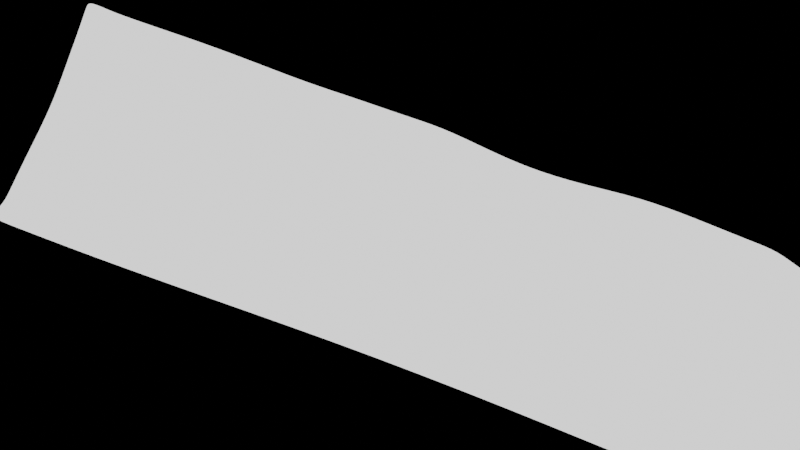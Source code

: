 # Source: scene_0709.001.blend  (saved by Blender 2.80.75; exported with 4.5.12 LTS)
import bpy
from mathutils import Matrix  # noqa: F401  (used for matrix-valued properties, if any)

bpy.ops.wm.read_factory_settings(use_empty=True)
scene = bpy.context.scene
scene.name = 'Scene'

# ---- collections
col_foreground = bpy.data.collections.new('foreground'); scene.collection.children.link(col_foreground)
col_background = bpy.data.collections.new('background'); scene.collection.children.link(col_background)
col_neither = bpy.data.collections.new('neither'); scene.collection.children.link(col_neither)

# ---- images (referenced by path relative to the original .blend; pixels are not part of the script)
import os
ASSET_DIR = os.environ.get("B2B_ASSET_DIR", "")  # directory of the original .blend (textures are referenced by path, not embedded)
HERE = os.path.dirname(os.path.abspath(__file__))  # packed textures are extracted next to this script under _unpacked/

def load_image(name, relpath, width, height, colorspace="sRGB"):
    """Load a texture the original file referenced (path relative to the .blend, or extracted next to this script)."""
    p = next((c for c in (os.path.join(HERE, relpath), os.path.join(ASSET_DIR, relpath)) if relpath and os.path.exists(c)), "")
    if p:
        img = bpy.data.images.load(p, check_existing=True)
        img.name = name
    else:  # same state as the original file: an image datablock whose file is absent (Cycles renders it pink)
        img = bpy.data.images.new(name, width, height)
        img.source = "FILE"
        img.filepath = "//" + (relpath or name)
    img.colorspace_settings.name = colorspace
    return img
img_000006_2k_color_png = load_image('000006_2k_color.png', '000006_2k_color.png', 1024, 1024, 'sRGB')
img_satara_night_no_lamps_4k_hdr = load_image('satara_night_no_lamps_4k.hdr', 'satara_night_no_lamps_4k.hdr', 1024, 1024, 'Linear Rec.709')

# ---- materials (node trees are filled in below, after node groups)
mat_material = bpy.data.materials.new('Material')
mat_material.alpha_threshold = 0.0
mat_material.line_color = (0.0, 0.0, 0.0, 1.0)

# ---- material node trees
mat_material.use_nodes = True; mat_material.node_tree.nodes.clear()
_N = mat_material.node_tree.nodes; _L = mat_material.node_tree.links
n0 = _N.new('ShaderNodeOutputMaterial'); n0.name = 'Material Output'; n0.location = (300, 300)
n1 = _N.new('ShaderNodeTexCoord'); n1.name = 'Texture Coordinate'; n1.location = (-863, -153)
n2 = _N.new('ShaderNodeMapping'); n2.name = 'Mapping'; n2.location = (-663, -136)
n3 = _N.new('ShaderNodeTexImage'); n3.name = 'Image Texture'; n3.location = (-363, -165)
n3.image = img_000006_2k_color_png
n4 = _N.new('ShaderNodeBsdfPrincipled'); n4.name = 'Principled BSDF'; n4.location = (-40, -61)
n4.distribution = 'GGX'
n4.subsurface_method = 'BURLEY'
n4.inputs[2].default_value = 0.4
n4.inputs[3].default_value = 1.45
n4.inputs[27].default_value = (0.0, 0.0, 0.0, 1.0)
n4.inputs[28].default_value = 1.0
n5 = _N.new('ShaderNodeEmission'); n5.name = 'Emission'; n5.location = (-21, 267)
_L.new(n3.outputs[0], n4.inputs[0])
_L.new(n2.outputs[0], n3.inputs[0])
_L.new(n1.outputs[2], n2.inputs[0])
_L.new(n5.outputs[0], n0.inputs[0])
n0.is_active_output = True

# ---- world
world_world = bpy.data.worlds.new('World'); scene.world = world_world
world_world.use_nodes = True; world_world.node_tree.nodes.clear()
_N = world_world.node_tree.nodes; _L = world_world.node_tree.links
n0 = _N.new('ShaderNodeOutputWorld'); n0.name = 'World Output'; n0.location = (300, 300)
n1 = _N.new('ShaderNodeBackground'); n1.name = 'Background'; n1.location = (10, 300)
n1.inputs[0].default_value = (0.0, 0.0, 0.0, 1.0)
n1.inputs[1].default_value = 0.0
n2 = _N.new('ShaderNodeMapping'); n2.name = 'Mapping'; n2.location = (-637, 361)
n3 = _N.new('ShaderNodeTexCoord'); n3.name = 'Texture Coordinate'; n3.location = (-837, 344)
n4 = _N.new('ShaderNodeTexEnvironment'); n4.name = 'Environment Texture'; n4.location = (-337, 332)
n4.image = img_satara_night_no_lamps_4k_hdr
_L.new(n1.outputs[0], n0.inputs[0])
_L.new(n2.outputs[0], n4.inputs[0])
_L.new(n3.outputs[0], n2.inputs[0])
n0.is_active_output = True
world_world.color = (0.05088, 0.05088, 0.05088)
world_world.use_sun_shadow = False
world_world.sun_shadow_jitter_overblur = 0.0
world_world.light_settings.ao_factor = 0.05
world_world.light_settings.distance = 1.0

# ---- cameras
cam_camera = bpy.data.cameras.new('Camera')
cam_camera.clip_end = 100.0
cam_camera.lens = 24.0
cam_camera.sensor_width = 35.0
cam_camera.ortho_scale = 7.314
cam_camera.show_background_images = True

# ---- meshes
me_ground = bpy.data.meshes.new('Ground')
me_ground.from_pydata([(-5.15, -4.472, -0.09042), (4.535, -4.472, -0.07513), (11.28, 4.463, 0.0535), (-11.27, 4.64, 0.8124), (-6.643, -2.233, -0.03325), (-8.159, 0.03669, 0.1586), (-9.707, 2.368, 0.6106), (-2.729, -4.462, -0.04272), (-0.3113, -4.453, -2.683e-08), (2.11, -4.462, -0.0355), (6.186, -2.233, -0.02534), (7.863, 0.0, -3.958e-07), (9.567, 2.238, 0.05202), (5.501, 4.617, 0.6983), (-0.2051, 6.662, 0.1506), (-5.644, 5.346, 0.5677), (-3.448, -2.233, -0.03137), (-0.2285, -2.226, -1.676e-08), (2.996, -2.233, -0.02833), (-4.18, 0.3266, 0.08787), (-0.1949, 0.5793, 0.04235), (3.859, -2.81e-05, -0.0001115), (-4.943, 3.109, 0.3254), (-0.2193, 3.893, 0.1149), (4.684, 2.311, 0.3348), (-5.905, -3.355, -0.07151), (-7.389, -1.108, 0.02401), (-8.931, 1.202, 0.3855), (-10.49, 3.516, 0.7619), (-3.947, -4.469, -0.07534), (-1.512, -4.455, -0.01143), (0.8901, -4.455, -0.009497), (3.331, -4.468, -0.06261), (5.37, -3.354, -0.05841), (7.012, -1.114, -0.00152), (8.716, 1.114, 0.00343), (10.42, 3.367, 0.1183), (8.418, 4.533, 0.3531), (2.631, 5.308, 0.3996), (-2.973, 6.692, 0.2873), (-8.403, 4.639, 0.8215), (-1.829, -2.227, -0.004979), (1.375, -2.228, -0.005912), (-3.8, -1.046, -0.003868), (-0.2006, -0.9547, 0.01158), (3.424, -1.116, -0.0108), (-2.202, 0.6317, 0.05246), (1.838, 0.2157, 0.01577), (-4.572, 1.757, 0.2244), (-0.2, 2.241, 0.08242), (4.288, 1.136, 0.08663), (-2.616, 3.979, 0.2361), (2.266, 2.959, 0.1225), (-3.095, -3.349, -0.045), (-0.2699, -3.339, -2.18e-08), (2.561, -3.349, -0.03917), (4.605, -2.236, -0.03925), (5.861, 0.0004389, 0.001869), (7.107, 2.289, 0.2657), (5.079, 3.479, 0.5918), (-0.2346, 5.406, 0.1372), (-5.294, 4.31, 0.4203), (-7.283, 2.364, 0.4773), (-6.159, 0.03105, 0.1049), (-5.058, -2.236, -0.04729), (-5.599, -1.112, 0.003499), (-6.733, 1.206, 0.2738), (-7.827, 3.494, 0.6512), (-2.803, 5.477, 0.2853), (2.453, 4.209, 0.2399), (7.744, 3.42, 0.343), (6.488, 1.139, 0.1109), (5.225, -1.116, -0.01214), (3.98, -3.355, -0.06172), (1.136, -3.342, -0.01059), (-1.673, -3.342, -0.01111), (-4.512, -3.355, -0.07337), (2.06, 1.597, 0.03535), (-2.414, 2.318, 0.152), (1.611, -1.087, 0.001527), (-2.002, -0.926, 0.01368), (-6.274, -2.794, -0.05306), (-7.773, -0.5393, 0.07466), (-9.319, 1.786, 0.5032), (-10.88, 4.08, 0.792), (-3.339, -4.466, -0.06004), (-0.9086, -4.453, -0.002192), (1.499, -4.458, -0.02138), (3.936, -4.471, -0.07168), (5.778, -2.794, -0.04232), (7.437, -0.5566, -3.786e-07), (9.142, 1.675, 0.0232), (10.85, 3.923, 0.1155), (6.955, 4.596, 0.617), (1.237, 6.013, 0.1678), (-4.374, 6.076, 0.4327), (-9.855, 4.641, 0.8155), (-1.027, -2.226, 1.815e-05), (2.185, -2.231, -0.01675), (-3.986, -0.3761, 0.0329), (-0.1957, -0.2121, 0.02518), (3.639, -0.5575, -0.003667), (-1.203, 0.6589, 0.04817), (2.853, 0.05165, 0.003775), (-4.76, 2.449, 0.2783), (-0.2061, 3.077, 0.1014), (4.488, 1.722, 0.1999), (-1.428, 4.087, 0.1722), (3.483, 2.526, 0.2378), (-3.273, -2.791, -0.03979), (-0.2492, -2.783, -1.928e-08), (2.78, -2.792, -0.03527), (3.804, -2.236, -0.03675), (4.86, 8.61e-05, 0.0003784), (5.882, 2.313, 0.3683), (4.88, 2.897, 0.4718), (-0.2312, 4.675, 0.126), (-5.12, 3.73, 0.3644), (-6.105, 2.64, 0.3957), (-5.167, 0.1417, 0.09789), (-4.256, -2.235, -0.04263), (-5.531, -3.914, -0.08511), (-7.013, -1.672, -0.009931), (-8.545, 0.6182, 0.2664), (-10.1, 2.945, 0.6995), (-4.551, -4.471, -0.08626), (-2.119, -4.458, -0.02572), (0.2862, -4.453, -0.001822), (2.721, -4.465, -0.04989), (4.957, -3.914, -0.07042), (6.596, -1.672, -0.01067), (8.29, 0.5566, -4.13e-07), (9.993, 2.803, 0.08567), (9.858, 4.46, 0.04031), (4.064, 4.788, 0.7023), (-1.638, 6.963, 0.2585), (-6.985, 4.795, 0.746), (-2.638, -2.23, -0.01722), (0.57, -2.226, -0.000149), (-3.622, -1.667, -0.02054), (-0.2111, -1.632, 0.002787), (3.21, -1.675, -0.01962), (-3.194, 0.5095, 0.07057), (0.8202, 0.4148, 0.03032), (-4.378, 1.044, 0.1582), (-0.1968, 1.403, 0.06184), (4.079, 0.5601, 0.01502), (-3.783, 3.609, 0.2801), (1.02, 3.468, 0.0834), (-2.914, -3.906, -0.04605), (-0.2906, -3.896, -2.432e-08), (2.337, -3.906, -0.03924), (5.398, -2.235, -0.03496), (6.862, 0.0, -3.472e-07), (8.344, 2.254, 0.1161), (5.284, 4.054, 0.6717), (-0.2259, 6.072, 0.1461), (-5.47, 4.854, 0.52), (-8.491, 2.358, 0.5725), (-7.159, 0.02977, 0.1285), (-5.853, -2.236, -0.04376), (-5.876, -0.5448, 0.05052), (-5.328, -1.676, -0.02964), (-6.495, -1.109, 0.01628), (-4.7, -1.104, -0.00633), (-7.012, 1.79, 0.3779), (-6.446, 0.6168, 0.1769), (-7.831, 1.192, 0.3398), (-5.648, 1.42, 0.2374), (-8.112, 4.069, 0.7568), (-7.553, 2.93, 0.5686), (-9.157, 3.514, 0.7556), (-6.54, 3.755, 0.5432), (-2.891, 6.125, 0.2926), (-2.711, 4.757, 0.2661), (-4.061, 4.957, 0.3386), (-1.533, 5.661, 0.2208), (2.529, 4.785, 0.3497), (2.362, 3.602, 0.1753), (1.109, 4.843, 0.09664), (3.778, 3.699, 0.4703), (8.079, 3.983, 0.3751), (7.422, 2.857, 0.3169), (6.393, 3.47, 0.5576), (9.098, 3.374, 0.1495), (6.797, 1.715, 0.1927), (6.178, 0.566, 0.04013), (5.382, 1.143, 0.1291), (7.604, 1.124, 0.04699), (5.539, -0.5573, -0.002983), (4.914, -1.676, -0.02505), (4.327, -1.117, -0.0137), (6.119, -1.115, -0.007007), (4.294, -2.796, -0.05226), (3.659, -3.913, -0.06551), (3.273, -3.353, -0.05269), (4.679, -3.356, -0.06385), (1.256, -2.785, -0.008789), (1.014, -3.899, -0.01085), (0.4289, -3.34, -0.001754), (1.847, -3.346, -0.0241), (-1.751, -2.785, -0.00848), (-1.593, -3.899, -0.01219), (-2.383, -3.345, -0.0269), (-0.968, -3.34, -0.001399), (-4.787, -2.796, -0.06234), (-4.233, -3.913, -0.07811), (-5.212, -3.356, -0.07702), (-3.806, -3.353, -0.06169), (2.166, 2.286, 0.06773), (1.949, 0.904, 0.0254), (0.9268, 1.955, 0.06151), (3.183, 1.284, 0.04309), (-2.517, 3.161, 0.1979), (-2.307, 1.468, 0.09703), (-3.497, 2.09, 0.197), (-1.314, 2.372, 0.102), (1.726, -0.4533, 0.007553), (1.493, -1.67, -0.002772), (0.7048, -1.021, 0.006759), (2.518, -1.114, -0.00512), (-2.1, -0.1712, 0.02817), (-1.912, -1.617, 0.002413), (-2.9, -0.9751, 0.007252), (-1.103, -0.9185, 0.01423), (-1.062, -1.614, 0.004039), (-2.766, -1.639, -0.007586), (-3.044, -0.2543, 0.02745), (2.351, -1.672, -0.01087), (0.6401, -1.657, 0.0009069), (0.7643, -0.3243, 0.01698), (-1.257, 1.506, 0.07027), (-3.346, 1.298, 0.1333), (-3.643, 2.866, 0.2445), (3.021, 0.6628, 0.007765), (0.8739, 1.18, 0.04557), (0.9773, 2.723, 0.07557), (-3.575, -3.91, -0.06381), (-4.886, -3.915, -0.086), (-5.534, -2.796, -0.06193), (-0.9386, -3.897, -0.002121), (-2.252, -3.902, -0.02783), (-2.511, -2.788, -0.02311), (1.675, -3.902, -0.02406), (0.3579, -3.897, -0.002111), (0.4994, -2.783, -0.0009348), (4.312, -3.914, -0.07164), (3.0, -3.91, -0.05389), (3.54, -2.795, -0.04655), (5.757, -1.675, -0.01946), (4.065, -1.676, -0.02512), (4.591, -0.5578, -0.004657), (7.235, 0.5599, 0.0143), (5.126, 0.5661, 0.04053), (5.633, 1.727, 0.2453), (8.719, 2.816, 0.1401), (6.134, 2.895, 0.4776), (6.669, 4.04, 0.6173), (3.632, 3.123, 0.3512), (1.061, 4.178, 0.08671), (1.167, 5.46, 0.1432), (-1.483, 4.901, 0.2002), (-3.919, 4.309, 0.3076), (-4.227, 5.553, 0.4061), (-6.323, 3.21, 0.4638), (-8.822, 2.938, 0.6735), (-9.506, 4.082, 0.804), (-5.409, 0.784, 0.1661), (-7.496, 0.6086, 0.2247), (-8.161, 1.776, 0.4588), (-4.477, -1.676, -0.02917), (-6.172, -1.674, -0.02141), (-6.824, -0.542, 0.06279), (-4.929, -0.4928, 0.03876), (-5.881, 2.042, 0.3177), (-6.761, 4.287, 0.6698), (-1.594, 6.356, 0.2486), (3.911, 4.259, 0.62), (9.48, 3.928, 0.1389), (7.973, 1.689, 0.08176), (6.487, -0.5567, -0.0004147), (5.04, -2.796, -0.05069), (2.017, -2.788, -0.02149), (-0.9972, -2.783, -0.0004415), (-4.032, -2.795, -0.05415), (3.335, 1.909, 0.1279), (-1.371, 3.239, 0.1377), (2.685, -0.5449, -8.152e-05), (-1.151, -0.155, 0.02936), (-5.578, -4.472, -0.09042), (-11.7, 4.647, 0.8483), (-7.07, -2.233, -0.03325), (-8.587, 0.03669, 0.1586), (-10.13, 2.368, 0.6106), (-6.332, -3.355, -0.07151), (-7.817, -1.108, 0.02401), (-9.359, 1.202, 0.3855), (-10.92, 3.516, 0.7624), (-6.702, -2.794, -0.05306), (-8.2, -0.5393, 0.07466), (-9.746, 1.786, 0.5032), (-11.31, 4.083, 0.811), (-5.959, -3.914, -0.08511), (-7.441, -1.672, -0.009931), (-8.972, 0.6182, 0.2664), (-10.53, 2.945, 0.6995), (-6.056, -4.472, -0.09042), (-12.18, 4.652, 0.8695), (-7.548, -2.233, -0.03325), (-9.065, 0.03669, 0.1586), (-10.61, 2.368, 0.6106), (-6.81, -3.355, -0.07151), (-8.295, -1.108, 0.02401), (-9.837, 1.202, 0.3855), (-11.4, 3.516, 0.7635), (-7.18, -2.794, -0.05306), (-8.678, -0.5393, 0.07466), (-10.22, 1.786, 0.5032), (-11.79, 4.089, 0.8401), (-6.436, -3.914, -0.08511), (-7.919, -1.672, -0.009931), (-9.45, 0.6182, 0.2664), (-11.0, 2.945, 0.6995), (3.027, -4.467, -0.05627), (7.7, 4.59, 0.6056), (4.205, -2.236, -0.038), (5.362, 0.0002631, 0.001126), (6.496, 2.301, 0.3168), (7.071, 3.445, 0.45), (5.937, 1.141, 0.12), (4.777, -1.116, -0.01292), (3.627, -3.354, -0.05722), (3.33, -3.911, -0.05972), (3.918, -2.795, -0.04942), (4.491, -1.676, -0.02509), (5.067, -0.5575, -0.003818), (5.654, 0.5661, 0.04033), (6.216, 1.721, 0.2189), (6.78, 2.876, 0.397), (7.378, 4.014, 0.5091), (4.236, -4.471, -0.0734), (10.57, 4.452, 0.0007255), (5.792, -2.234, -0.03015), (7.363, 0.0, -3.715e-07), (8.956, 2.246, 0.08406), (9.759, 3.371, 0.1339), (8.16, 1.119, 0.02521), (6.566, -1.114, -0.004263), (5.024, -3.355, -0.06113), (4.634, -3.914, -0.07103), (6.176, -1.674, -0.01506), (7.762, 0.5583, 0.00715), (9.356, 2.809, 0.1129), (10.16, 3.926, 0.1285), (8.557, 1.682, 0.05248), (6.962, -0.5566, -0.0002075), (5.409, -2.795, -0.0465), (-5.15, -4.719, -0.09042), (4.535, -4.719, -0.07513), (-2.729, -4.709, -0.04272), (-0.3113, -4.7, -3.801e-08), (2.11, -4.709, -0.0355), (-3.947, -4.716, -0.07534), (-1.512, -4.702, -0.01143), (0.8901, -4.702, -0.009497), (3.331, -4.716, -0.06261), (-3.339, -4.713, -0.06004), (-0.9086, -4.7, -0.002192), (1.499, -4.705, -0.02138), (3.936, -4.718, -0.07168), (-4.551, -4.719, -0.08626), (-2.119, -4.706, -0.02572), (0.2862, -4.7, -0.001822), (2.721, -4.713, -0.04989), (-5.578, -4.719, -0.09042), (-6.056, -4.719, -0.09042), (3.027, -4.714, -0.05627), (4.236, -4.719, -0.0734)], [], [(288, 100, 20, 102), (287, 101, 21, 103), (286, 105, 23, 107), (285, 106, 24, 108), (284, 109, 16, 120), (283, 110, 17, 97), (282, 111, 18, 98), (356, 89, 10, 342), (355, 90, 11, 343), (354, 91, 12, 344), (353, 92, 2, 341), (277, 155, 13, 134), (276, 156, 14, 135), (275, 157, 15, 136), (274, 104, 22, 118), (273, 99, 19, 119), (272, 161, 63, 159), (271, 162, 65, 163), (270, 139, 43, 164), (269, 165, 62, 158), (268, 166, 66, 167), (267, 144, 48, 168), (266, 169, 40, 96), (265, 170, 67, 171), (264, 117, 61, 172), (263, 173, 39, 95), (262, 174, 68, 175), (261, 116, 60, 176), (260, 177, 38, 94), (259, 178, 69, 179), (258, 115, 59, 180), (339, 181, 37, 324), (338, 182, 70, 328), (352, 132, 36, 345), (337, 185, 58, 327), (336, 186, 71, 329), (351, 131, 35, 346), (335, 189, 57, 326), (334, 190, 72, 330), (350, 130, 34, 347), (333, 193, 56, 325), (332, 194, 73, 331), (349, 129, 33, 348), (245, 197, 42, 138), (244, 198, 74, 199), (243, 151, 55, 200), (242, 201, 41, 137), (241, 202, 75, 203), (240, 150, 54, 204), (239, 205, 64, 160), (238, 206, 76, 207), (237, 149, 53, 208), (236, 209, 52, 148), (235, 210, 77, 211), (234, 146, 50, 212), (233, 213, 51, 147), (232, 214, 78, 215), (231, 145, 49, 216), (230, 217, 47, 143), (229, 218, 79, 219), (228, 141, 45, 220), (227, 221, 46, 142), (226, 222, 80, 223), (225, 140, 44, 224), (222, 225, 224, 80), (41, 97, 225, 222), (97, 17, 140, 225), (139, 226, 223, 43), (16, 137, 226, 139), (137, 41, 222, 226), (99, 227, 142, 19), (43, 223, 227, 99), (223, 80, 221, 227), (218, 228, 220, 79), (42, 98, 228, 218), (98, 18, 141, 228), (140, 229, 219, 44), (17, 138, 229, 140), (138, 42, 218, 229), (100, 230, 143, 20), (44, 219, 230, 100), (219, 79, 217, 230), (214, 231, 216, 78), (46, 102, 231, 214), (102, 20, 145, 231), (144, 232, 215, 48), (19, 142, 232, 144), (142, 46, 214, 232), (104, 233, 147, 22), (48, 215, 233, 104), (215, 78, 213, 233), (210, 234, 212, 77), (47, 103, 234, 210), (103, 21, 146, 234), (145, 235, 211, 49), (20, 143, 235, 145), (143, 47, 210, 235), (105, 236, 148, 23), (49, 211, 236, 105), (211, 77, 209, 236), (206, 237, 208, 76), (29, 85, 237, 206), (85, 7, 149, 237), (121, 238, 207, 25), (0, 125, 238, 121), (125, 29, 206, 238), (81, 239, 160, 4), (25, 207, 239, 81), (207, 76, 205, 239), (202, 240, 204, 75), (30, 86, 240, 202), (86, 8, 150, 240), (149, 241, 203, 53), (7, 126, 241, 149), (126, 30, 202, 241), (109, 242, 137, 16), (53, 203, 242, 109), (203, 75, 201, 242), (198, 243, 200, 74), (31, 87, 243, 198), (87, 9, 151, 243), (150, 244, 199, 54), (8, 127, 244, 150), (127, 31, 198, 244), (110, 245, 138, 17), (54, 199, 245, 110), (199, 74, 197, 245), (194, 246, 196, 73), (32, 88, 246, 194), (340, 1, 129, 349), (151, 247, 195, 55), (9, 128, 247, 151), (323, 32, 194, 332), (111, 248, 112, 18), (55, 195, 248, 111), (331, 73, 193, 333), (190, 249, 192, 72), (56, 152, 249, 190), (342, 10, 130, 350), (141, 250, 191, 45), (18, 112, 250, 141), (325, 56, 190, 334), (101, 251, 113, 21), (45, 191, 251, 101), (330, 72, 189, 335), (186, 252, 188, 71), (57, 153, 252, 186), (343, 11, 131, 351), (146, 253, 187, 50), (21, 113, 253, 146), (326, 57, 186, 336), (106, 254, 114, 24), (50, 187, 254, 106), (329, 71, 185, 337), (182, 255, 184, 70), (58, 154, 255, 182), (344, 12, 132, 352), (115, 256, 183, 59), (24, 114, 256, 115), (327, 58, 182, 338), (155, 257, 93, 13), (59, 183, 257, 155), (328, 70, 181, 339), (178, 258, 180, 69), (52, 108, 258, 178), (108, 24, 115, 258), (116, 259, 179, 60), (23, 148, 259, 116), (148, 52, 178, 259), (156, 260, 94, 14), (60, 179, 260, 156), (179, 69, 177, 260), (174, 261, 176, 68), (51, 107, 261, 174), (107, 23, 116, 261), (117, 262, 175, 61), (22, 147, 262, 117), (147, 51, 174, 262), (157, 263, 95, 15), (61, 175, 263, 157), (175, 68, 173, 263), (170, 264, 172, 67), (62, 118, 264, 170), (118, 22, 117, 264), (124, 265, 171, 28), (6, 158, 265, 124), (158, 62, 170, 265), (84, 266, 96, 3), (28, 171, 266, 84), (171, 67, 169, 266), (166, 267, 168, 66), (63, 119, 267, 166), (119, 19, 144, 267), (123, 268, 167, 27), (5, 159, 268, 123), (159, 63, 166, 268), (83, 269, 158, 6), (27, 167, 269, 83), (167, 66, 165, 269), (162, 270, 164, 65), (64, 120, 270, 162), (120, 16, 139, 270), (122, 271, 163, 26), (4, 160, 271, 122), (160, 64, 162, 271), (82, 272, 159, 5), (26, 163, 272, 82), (163, 65, 161, 272), (161, 273, 119, 63), (65, 164, 273, 161), (164, 43, 99, 273), (165, 274, 118, 62), (66, 168, 274, 165), (168, 48, 104, 274), (169, 275, 136, 40), (67, 172, 275, 169), (172, 61, 157, 275), (173, 276, 135, 39), (68, 176, 276, 173), (176, 60, 156, 276), (177, 277, 134, 38), (69, 180, 277, 177), (180, 59, 155, 277), (181, 278, 133, 37), (70, 184, 278, 181), (345, 36, 92, 353), (185, 279, 154, 58), (71, 188, 279, 185), (346, 35, 91, 354), (189, 280, 153, 57), (72, 192, 280, 189), (347, 34, 90, 355), (193, 281, 152, 56), (73, 196, 281, 193), (348, 33, 89, 356), (197, 282, 98, 42), (74, 200, 282, 197), (200, 55, 111, 282), (201, 283, 97, 41), (75, 204, 283, 201), (204, 54, 110, 283), (205, 284, 120, 64), (76, 208, 284, 205), (208, 53, 109, 284), (209, 285, 108, 52), (77, 212, 285, 209), (212, 50, 106, 285), (213, 286, 107, 51), (78, 216, 286, 213), (216, 49, 105, 286), (217, 287, 103, 47), (79, 220, 287, 217), (220, 45, 101, 287), (221, 288, 102, 46), (80, 224, 288, 221), (224, 44, 100, 288), (4, 122, 303, 291), (81, 4, 291, 298), (5, 123, 304, 292), (82, 5, 292, 299), (6, 124, 305, 293), (83, 6, 293, 300), (84, 3, 290, 301), (121, 25, 294, 302), (25, 81, 298, 294), (122, 26, 295, 303), (26, 82, 299, 295), (123, 27, 296, 304), (27, 83, 300, 296), (124, 28, 297, 305), (0, 121, 302, 289), (28, 84, 301, 297), (301, 290, 307, 318), (297, 301, 318, 314), (302, 294, 311, 319), (289, 302, 319, 306), (303, 295, 312, 320), (291, 303, 320, 308), (304, 296, 313, 321), (292, 304, 321, 309), (305, 297, 314, 322), (298, 291, 308, 315), (293, 305, 322, 310), (294, 298, 315, 311), (299, 292, 309, 316), (295, 299, 316, 312), (300, 293, 310, 317), (296, 300, 317, 313), (183, 328, 339, 257), (114, 327, 338, 256), (187, 329, 337, 254), (113, 326, 336, 253), (191, 330, 335, 251), (112, 325, 334, 250), (195, 331, 333, 248), (128, 323, 332, 247), (247, 332, 331, 195), (248, 333, 325, 112), (250, 334, 330, 191), (251, 335, 326, 113), (253, 336, 329, 187), (254, 337, 327, 114), (256, 338, 328, 183), (257, 339, 324, 93), (196, 348, 356, 281), (192, 347, 355, 280), (188, 346, 354, 279), (184, 345, 353, 278), (154, 344, 352, 255), (153, 343, 351, 252), (152, 342, 350, 249), (88, 340, 349, 246), (246, 349, 348, 196), (249, 350, 347, 192), (252, 351, 346, 188), (255, 352, 345, 184), (278, 353, 341, 133), (279, 354, 344, 154), (280, 355, 343, 153), (281, 356, 342, 152), (30, 126, 371, 363), (86, 30, 363, 367), (31, 127, 372, 364), (87, 31, 364, 368), (32, 323, 376, 365), (88, 32, 365, 369), (125, 0, 357, 370), (323, 128, 373, 376), (126, 7, 359, 371), (7, 85, 366, 359), (127, 8, 360, 372), (8, 86, 367, 360), (289, 306, 375, 374), (128, 9, 361, 373), (9, 87, 368, 361), (0, 289, 374, 357), (340, 88, 369, 377), (1, 340, 377, 358), (29, 125, 370, 362), (85, 29, 362, 366)])
me_ground.polygons.foreach_set('use_smooth', [True] * 340)
me_ground.materials.append(mat_material)
me_ground.use_remesh_preserve_volume = False
me_ground.use_remesh_preserve_attributes = False
me_ground.use_mirror_vertex_groups = False
me_ground.update()

# ---- objects
ob_camera = bpy.data.objects.new('Camera', cam_camera)
ob_track_007 = bpy.data.objects.new('Track.007', None)
ob_track_009 = bpy.data.objects.new('Track.009', None)
ob_track_010 = bpy.data.objects.new('Track.010', None)
ob_track_012 = bpy.data.objects.new('Track.012', None)
ob_track_014 = bpy.data.objects.new('Track.014', None)
ob_track_015 = bpy.data.objects.new('Track.015', None)
ob_track_020 = bpy.data.objects.new('Track.020', None)
ob_track_021 = bpy.data.objects.new('Track.021', None)
ob_track_023 = bpy.data.objects.new('Track.023', None)
ob_track_026 = bpy.data.objects.new('Track.026', None)
ob_track_027 = bpy.data.objects.new('Track.027', None)
ob_track_028 = bpy.data.objects.new('Track.028', None)
ob_track_029 = bpy.data.objects.new('Track.029', None)
ob_track_030 = bpy.data.objects.new('Track.030', None)
ob_track_032 = bpy.data.objects.new('Track.032', None)
ob_track_034 = bpy.data.objects.new('Track.034', None)
ob_track_040 = bpy.data.objects.new('Track.040', None)
ob_track_041 = bpy.data.objects.new('Track.041', None)
ob_track_043 = bpy.data.objects.new('Track.043', None)
ob_track_044 = bpy.data.objects.new('Track.044', None)
ob_track_045 = bpy.data.objects.new('Track.045', None)
ob_track_046 = bpy.data.objects.new('Track.046', None)
ob_track_047 = bpy.data.objects.new('Track.047', None)
ob_track_048 = bpy.data.objects.new('Track.048', None)
ob_track_050 = bpy.data.objects.new('Track.050', None)
ob_track_051 = bpy.data.objects.new('Track.051', None)
ob_track_052 = bpy.data.objects.new('Track.052', None)
ob_track_053 = bpy.data.objects.new('Track.053', None)
ob_track_054 = bpy.data.objects.new('Track.054', None)
ob_track_055 = bpy.data.objects.new('Track.055', None)
ob_track_056 = bpy.data.objects.new('Track.056', None)
ob_track_057 = bpy.data.objects.new('Track.057', None)
ob_track_058 = bpy.data.objects.new('Track.058', None)
ob_track_059 = bpy.data.objects.new('Track.059', None)
ob_track_062 = bpy.data.objects.new('Track.062', None)
ob_track_063 = bpy.data.objects.new('Track.063', None)
ob_track_064 = bpy.data.objects.new('Track.064', None)
ob_track_065 = bpy.data.objects.new('Track.065', None)
ob_track_066 = bpy.data.objects.new('Track.066', None)
ob_track = bpy.data.objects.new('Track', None)
ob_track_001 = bpy.data.objects.new('Track.001', None)
ob_track_002 = bpy.data.objects.new('Track.002', None)
ob_track_003 = bpy.data.objects.new('Track.003', None)
ob_track_016 = bpy.data.objects.new('Track.016', None)
ob_worldoffset = bpy.data.objects.new('WorldOffset', None)
ob_ground = bpy.data.objects.new('Ground', me_ground)

# ---- transforms, parenting, visibility, modifiers, constraints
ob_camera.location = (7.359, -6.926, 4.958)
ob_camera.rotation_euler = (1.109, 0.0, 0.8149)
ob_camera.lock_rotations_4d = False
ob_camera.empty_display_type = 'ARROWS'
ob_camera.color = (0.0, 0.0, 0.0, 0.0)
ob_camera.display_type = 'WIRE'
ob_camera.lineart.crease_threshold = 0.0
_c = ob_camera.constraints.new('CAMERA_SOLVER'); _c.name = 'Camera Solver'
ob_track_007.location = (0.0, 0.0, 0.0)
ob_track_007.lineart.crease_threshold = 0.0
_c = ob_track_007.constraints.new('FOLLOW_TRACK'); _c.name = 'Follow Track'
_c.track = 'Track.007'
_c.use_active_clip = False
_c.object = 'Camera'
_c.camera = ob_camera
ob_track_009.location = (0.0, 0.0, 0.0)
ob_track_009.lineart.crease_threshold = 0.0
_c = ob_track_009.constraints.new('FOLLOW_TRACK'); _c.name = 'Follow Track'
_c.track = 'Track.009'
_c.use_active_clip = False
_c.object = 'Camera'
_c.camera = ob_camera
ob_track_010.location = (0.0, 0.0, 0.0)
ob_track_010.lineart.crease_threshold = 0.0
_c = ob_track_010.constraints.new('FOLLOW_TRACK'); _c.name = 'Follow Track'
_c.track = 'Track.010'
_c.use_active_clip = False
_c.object = 'Camera'
_c.camera = ob_camera
ob_track_012.location = (0.0, 0.0, 0.0)
ob_track_012.lineart.crease_threshold = 0.0
_c = ob_track_012.constraints.new('FOLLOW_TRACK'); _c.name = 'Follow Track'
_c.track = 'Track.012'
_c.use_active_clip = False
_c.object = 'Camera'
_c.camera = ob_camera
ob_track_014.location = (0.0, 0.0, 0.0)
ob_track_014.lineart.crease_threshold = 0.0
_c = ob_track_014.constraints.new('FOLLOW_TRACK'); _c.name = 'Follow Track'
_c.track = 'Track.014'
_c.use_active_clip = False
_c.object = 'Camera'
_c.camera = ob_camera
ob_track_015.location = (0.0, 0.0, 0.0)
ob_track_015.lineart.crease_threshold = 0.0
_c = ob_track_015.constraints.new('FOLLOW_TRACK'); _c.name = 'Follow Track'
_c.track = 'Track.015'
_c.use_active_clip = False
_c.object = 'Camera'
_c.camera = ob_camera
ob_track_020.location = (0.0, 0.0, 0.0)
ob_track_020.lineart.crease_threshold = 0.0
_c = ob_track_020.constraints.new('FOLLOW_TRACK'); _c.name = 'Follow Track'
_c.track = 'Track.020'
_c.use_active_clip = False
_c.object = 'Camera'
_c.camera = ob_camera
ob_track_021.location = (0.0, 0.0, 0.0)
ob_track_021.lineart.crease_threshold = 0.0
_c = ob_track_021.constraints.new('FOLLOW_TRACK'); _c.name = 'Follow Track'
_c.track = 'Track.021'
_c.use_active_clip = False
_c.object = 'Camera'
_c.camera = ob_camera
ob_track_023.location = (0.0, 0.0, 0.0)
ob_track_023.lineart.crease_threshold = 0.0
_c = ob_track_023.constraints.new('FOLLOW_TRACK'); _c.name = 'Follow Track'
_c.track = 'Track.023'
_c.use_active_clip = False
_c.object = 'Camera'
_c.camera = ob_camera
ob_track_026.location = (0.0, 0.0, 0.0)
ob_track_026.lineart.crease_threshold = 0.0
_c = ob_track_026.constraints.new('FOLLOW_TRACK'); _c.name = 'Follow Track'
_c.track = 'Track.026'
_c.use_active_clip = False
_c.object = 'Camera'
_c.camera = ob_camera
ob_track_027.location = (0.0, 0.0, 0.0)
ob_track_027.lineart.crease_threshold = 0.0
_c = ob_track_027.constraints.new('FOLLOW_TRACK'); _c.name = 'Follow Track'
_c.track = 'Track.027'
_c.use_active_clip = False
_c.object = 'Camera'
_c.camera = ob_camera
ob_track_028.location = (0.0, 0.0, 0.0)
ob_track_028.lineart.crease_threshold = 0.0
_c = ob_track_028.constraints.new('FOLLOW_TRACK'); _c.name = 'Follow Track'
_c.track = 'Track.028'
_c.use_active_clip = False
_c.object = 'Camera'
_c.camera = ob_camera
ob_track_029.location = (0.0, 0.0, 0.0)
ob_track_029.lineart.crease_threshold = 0.0
_c = ob_track_029.constraints.new('FOLLOW_TRACK'); _c.name = 'Follow Track'
_c.track = 'Track.029'
_c.use_active_clip = False
_c.object = 'Camera'
_c.camera = ob_camera
ob_track_030.location = (0.0, 0.0, 0.0)
ob_track_030.lineart.crease_threshold = 0.0
_c = ob_track_030.constraints.new('FOLLOW_TRACK'); _c.name = 'Follow Track'
_c.track = 'Track.030'
_c.use_active_clip = False
_c.object = 'Camera'
_c.camera = ob_camera
ob_track_032.location = (0.0, 0.0, 0.0)
ob_track_032.lineart.crease_threshold = 0.0
_c = ob_track_032.constraints.new('FOLLOW_TRACK'); _c.name = 'Follow Track'
_c.track = 'Track.032'
_c.use_active_clip = False
_c.object = 'Camera'
_c.camera = ob_camera
ob_track_034.location = (0.0, 0.0, 0.0)
ob_track_034.lineart.crease_threshold = 0.0
_c = ob_track_034.constraints.new('FOLLOW_TRACK'); _c.name = 'Follow Track'
_c.track = 'Track.034'
_c.use_active_clip = False
_c.object = 'Camera'
_c.camera = ob_camera
ob_track_040.location = (0.0, 0.0, 0.0)
ob_track_040.lineart.crease_threshold = 0.0
_c = ob_track_040.constraints.new('FOLLOW_TRACK'); _c.name = 'Follow Track'
_c.track = 'Track.040'
_c.use_active_clip = False
_c.object = 'Camera'
_c.camera = ob_camera
ob_track_041.location = (0.0, 0.0, 0.0)
ob_track_041.lineart.crease_threshold = 0.0
_c = ob_track_041.constraints.new('FOLLOW_TRACK'); _c.name = 'Follow Track'
_c.track = 'Track.041'
_c.use_active_clip = False
_c.object = 'Camera'
_c.camera = ob_camera
ob_track_043.location = (0.0, 0.0, 0.0)
ob_track_043.lineart.crease_threshold = 0.0
_c = ob_track_043.constraints.new('FOLLOW_TRACK'); _c.name = 'Follow Track'
_c.track = 'Track.043'
_c.use_active_clip = False
_c.object = 'Camera'
_c.camera = ob_camera
ob_track_044.location = (0.0, 0.0, 0.0)
ob_track_044.lineart.crease_threshold = 0.0
_c = ob_track_044.constraints.new('FOLLOW_TRACK'); _c.name = 'Follow Track'
_c.track = 'Track.044'
_c.use_active_clip = False
_c.object = 'Camera'
_c.camera = ob_camera
ob_track_045.location = (0.0, 0.0, 0.0)
ob_track_045.lineart.crease_threshold = 0.0
_c = ob_track_045.constraints.new('FOLLOW_TRACK'); _c.name = 'Follow Track'
_c.track = 'Track.045'
_c.use_active_clip = False
_c.object = 'Camera'
_c.camera = ob_camera
ob_track_046.location = (0.0, 0.0, 0.0)
ob_track_046.lineart.crease_threshold = 0.0
_c = ob_track_046.constraints.new('FOLLOW_TRACK'); _c.name = 'Follow Track'
_c.track = 'Track.046'
_c.use_active_clip = False
_c.object = 'Camera'
_c.camera = ob_camera
ob_track_047.location = (0.0, 0.0, 0.0)
ob_track_047.lineart.crease_threshold = 0.0
_c = ob_track_047.constraints.new('FOLLOW_TRACK'); _c.name = 'Follow Track'
_c.track = 'Track.047'
_c.use_active_clip = False
_c.object = 'Camera'
_c.camera = ob_camera
ob_track_048.location = (0.0, 0.0, 0.0)
ob_track_048.lineart.crease_threshold = 0.0
_c = ob_track_048.constraints.new('FOLLOW_TRACK'); _c.name = 'Follow Track'
_c.track = 'Track.048'
_c.use_active_clip = False
_c.object = 'Camera'
_c.camera = ob_camera
ob_track_050.location = (0.0, 0.0, 0.0)
ob_track_050.lineart.crease_threshold = 0.0
_c = ob_track_050.constraints.new('FOLLOW_TRACK'); _c.name = 'Follow Track'
_c.track = 'Track.050'
_c.use_active_clip = False
_c.object = 'Camera'
_c.camera = ob_camera
ob_track_051.location = (0.0, 0.0, 0.0)
ob_track_051.lineart.crease_threshold = 0.0
_c = ob_track_051.constraints.new('FOLLOW_TRACK'); _c.name = 'Follow Track'
_c.track = 'Track.051'
_c.use_active_clip = False
_c.object = 'Camera'
_c.camera = ob_camera
ob_track_052.location = (0.0, 0.0, 0.0)
ob_track_052.lineart.crease_threshold = 0.0
_c = ob_track_052.constraints.new('FOLLOW_TRACK'); _c.name = 'Follow Track'
_c.track = 'Track.052'
_c.use_active_clip = False
_c.object = 'Camera'
_c.camera = ob_camera
ob_track_053.location = (0.0, 0.0, 0.0)
ob_track_053.lineart.crease_threshold = 0.0
_c = ob_track_053.constraints.new('FOLLOW_TRACK'); _c.name = 'Follow Track'
_c.track = 'Track.053'
_c.use_active_clip = False
_c.object = 'Camera'
_c.camera = ob_camera
ob_track_054.location = (0.0, 0.0, 0.0)
ob_track_054.lineart.crease_threshold = 0.0
_c = ob_track_054.constraints.new('FOLLOW_TRACK'); _c.name = 'Follow Track'
_c.track = 'Track.054'
_c.use_active_clip = False
_c.object = 'Camera'
_c.camera = ob_camera
ob_track_055.location = (0.0, 0.0, 0.0)
ob_track_055.lineart.crease_threshold = 0.0
_c = ob_track_055.constraints.new('FOLLOW_TRACK'); _c.name = 'Follow Track'
_c.track = 'Track.055'
_c.use_active_clip = False
_c.object = 'Camera'
_c.camera = ob_camera
ob_track_056.location = (0.0, 0.0, 0.0)
ob_track_056.lineart.crease_threshold = 0.0
_c = ob_track_056.constraints.new('FOLLOW_TRACK'); _c.name = 'Follow Track'
_c.track = 'Track.056'
_c.use_active_clip = False
_c.object = 'Camera'
_c.camera = ob_camera
ob_track_057.location = (0.0, 0.0, 0.0)
ob_track_057.lineart.crease_threshold = 0.0
_c = ob_track_057.constraints.new('FOLLOW_TRACK'); _c.name = 'Follow Track'
_c.track = 'Track.057'
_c.use_active_clip = False
_c.object = 'Camera'
_c.camera = ob_camera
ob_track_058.location = (0.0, 0.0, 0.0)
ob_track_058.lineart.crease_threshold = 0.0
_c = ob_track_058.constraints.new('FOLLOW_TRACK'); _c.name = 'Follow Track'
_c.track = 'Track.058'
_c.use_active_clip = False
_c.object = 'Camera'
_c.camera = ob_camera
ob_track_059.location = (0.0, 0.0, 0.0)
ob_track_059.lineart.crease_threshold = 0.0
_c = ob_track_059.constraints.new('FOLLOW_TRACK'); _c.name = 'Follow Track'
_c.track = 'Track.059'
_c.use_active_clip = False
_c.object = 'Camera'
_c.camera = ob_camera
ob_track_062.location = (0.0, 0.0, 0.0)
ob_track_062.lineart.crease_threshold = 0.0
_c = ob_track_062.constraints.new('FOLLOW_TRACK'); _c.name = 'Follow Track'
_c.track = 'Track.062'
_c.use_active_clip = False
_c.object = 'Camera'
_c.camera = ob_camera
ob_track_063.location = (0.0, 0.0, 0.0)
ob_track_063.lineart.crease_threshold = 0.0
_c = ob_track_063.constraints.new('FOLLOW_TRACK'); _c.name = 'Follow Track'
_c.track = 'Track.063'
_c.use_active_clip = False
_c.object = 'Camera'
_c.camera = ob_camera
ob_track_064.location = (0.0, 0.0, 0.0)
ob_track_064.lineart.crease_threshold = 0.0
_c = ob_track_064.constraints.new('FOLLOW_TRACK'); _c.name = 'Follow Track'
_c.track = 'Track.064'
_c.use_active_clip = False
_c.object = 'Camera'
_c.camera = ob_camera
ob_track_065.location = (0.0, 0.0, 0.0)
ob_track_065.lineart.crease_threshold = 0.0
_c = ob_track_065.constraints.new('FOLLOW_TRACK'); _c.name = 'Follow Track'
_c.track = 'Track.065'
_c.use_active_clip = False
_c.object = 'Camera'
_c.camera = ob_camera
ob_track_066.location = (0.0, 0.0, 0.0)
ob_track_066.lineart.crease_threshold = 0.0
_c = ob_track_066.constraints.new('FOLLOW_TRACK'); _c.name = 'Follow Track'
_c.track = 'Track.066'
_c.use_active_clip = False
_c.object = 'Camera'
_c.camera = ob_camera
ob_track.location = (0.0, 0.0, 0.0)
ob_track.lineart.crease_threshold = 0.0
_c = ob_track.constraints.new('FOLLOW_TRACK'); _c.name = 'Follow Track'
_c.track = 'Track'
_c.use_active_clip = False
_c.object = 'Camera'
_c.camera = ob_camera
ob_track_001.location = (0.0, 0.0, 0.0)
ob_track_001.lineart.crease_threshold = 0.0
_c = ob_track_001.constraints.new('FOLLOW_TRACK'); _c.name = 'Follow Track'
_c.track = 'Track.001'
_c.use_active_clip = False
_c.object = 'Camera'
_c.camera = ob_camera
ob_track_002.location = (0.0, 0.0, 0.0)
ob_track_002.lineart.crease_threshold = 0.0
_c = ob_track_002.constraints.new('FOLLOW_TRACK'); _c.name = 'Follow Track'
_c.track = 'Track.002'
_c.use_active_clip = False
_c.object = 'Camera'
_c.camera = ob_camera
ob_track_003.location = (0.0, 0.0, 0.0)
ob_track_003.lineart.crease_threshold = 0.0
_c = ob_track_003.constraints.new('FOLLOW_TRACK'); _c.name = 'Follow Track'
_c.track = 'Track.003'
_c.use_active_clip = False
_c.object = 'Camera'
_c.camera = ob_camera
ob_track_016.location = (0.0, 0.0, 0.0)
ob_track_016.lineart.crease_threshold = 0.0
_c = ob_track_016.constraints.new('FOLLOW_TRACK'); _c.name = 'Follow Track'
_c.track = 'Track.016'
_c.use_active_clip = False
_c.object = 'Camera'
_c.camera = ob_camera
ob_worldoffset.location = (1.395, 0.6357, 0.0)
ob_worldoffset.rotation_euler = (-0.09674, 0.2739, 0.5859)
ob_worldoffset.empty_display_type = 'ARROWS'
ob_worldoffset.empty_display_size = 3.57
ob_worldoffset.show_in_front = True
ob_worldoffset.lineart.crease_threshold = 0.0
ob_ground.parent = ob_worldoffset
ob_ground.location = (0.0, 0.0, 0.0)
ob_ground.lineart.crease_threshold = 0.0
_m = ob_ground.modifiers.new('Subdivision', 'SUBSURF')
_m.uv_smooth = 'PRESERVE_CORNERS'
_m.show_only_control_edges = False

# ---- collection membership
col_foreground.objects.link(ob_camera)
col_foreground.objects.link(ob_track_007)
col_foreground.objects.link(ob_track_009)
col_foreground.objects.link(ob_track_010)
col_foreground.objects.link(ob_track_012)
col_foreground.objects.link(ob_track_014)
col_foreground.objects.link(ob_track_015)
col_foreground.objects.link(ob_track_020)
col_foreground.objects.link(ob_track_021)
col_foreground.objects.link(ob_track_023)
col_foreground.objects.link(ob_track_026)
col_foreground.objects.link(ob_track_027)
col_foreground.objects.link(ob_track_028)
col_foreground.objects.link(ob_track_029)
col_foreground.objects.link(ob_track_030)
col_foreground.objects.link(ob_track_032)
col_foreground.objects.link(ob_track_034)
col_foreground.objects.link(ob_track_040)
col_foreground.objects.link(ob_track_041)
col_foreground.objects.link(ob_track_043)
col_foreground.objects.link(ob_track_044)
col_foreground.objects.link(ob_track_045)
col_foreground.objects.link(ob_track_046)
col_foreground.objects.link(ob_track_047)
col_foreground.objects.link(ob_track_048)
col_foreground.objects.link(ob_track_050)
col_foreground.objects.link(ob_track_051)
col_foreground.objects.link(ob_track_052)
col_foreground.objects.link(ob_track_053)
col_foreground.objects.link(ob_track_054)
col_foreground.objects.link(ob_track_055)
col_foreground.objects.link(ob_track_056)
col_foreground.objects.link(ob_track_057)
col_foreground.objects.link(ob_track_058)
col_foreground.objects.link(ob_track_059)
col_foreground.objects.link(ob_track_062)
col_foreground.objects.link(ob_track_063)
col_foreground.objects.link(ob_track_064)
col_foreground.objects.link(ob_track_065)
col_foreground.objects.link(ob_track_066)
col_foreground.objects.link(ob_track)
col_foreground.objects.link(ob_track_001)
col_foreground.objects.link(ob_track_002)
col_foreground.objects.link(ob_track_003)
col_foreground.objects.link(ob_track_016)
col_foreground.objects.link(ob_worldoffset)
col_neither.objects.link(ob_ground)
def _layer_coll(name, lc=None):
    lc = lc or bpy.context.view_layer.layer_collection
    for c in lc.children:
        if c.name == name: return c
        r = _layer_coll(name, c)
        if r: return r
_layer_coll('background').holdout = True

# ---- scene / render settings (as saved in the file)
scene.camera = ob_camera
scene.frame_start = 74; scene.frame_end = 162; scene.frame_set(110)
scene.render.engine = 'CYCLES'
scene.render.use_motion_blur = True
scene.cycles.use_denoising = False
scene.cycles.samples = 128
scene.cycles.sampling_pattern = 'TABULATED_SOBOL'
scene.cycles.use_adaptive_sampling = False
scene.cycles.use_light_tree = False
scene.view_settings.view_transform = 'Filmic'
bpy.context.view_layer.update()
